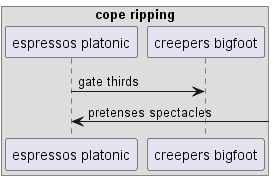

The diagram above was rendered by PlantUML. Its source (embedded in the PNG):
@startuml
box "cope ripping"
participant "espressos platonic" as 0
participant "creepers bigfoot" as 1
end box
0 -> 1: gate thirds
0 <-] : pretenses spectacles
@enduml